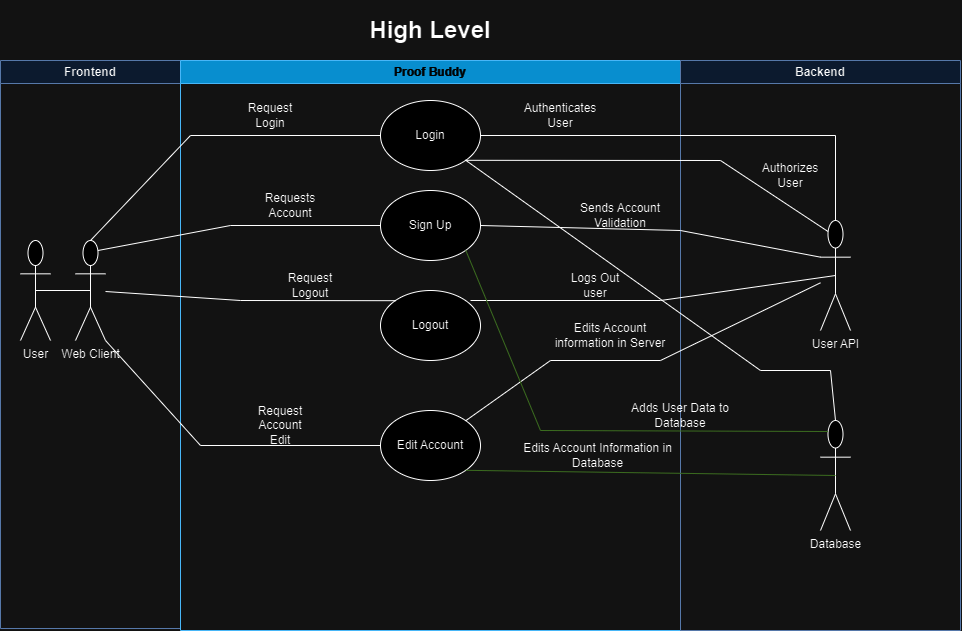

The diagram above was exported from draw.io. Its source (the exported page's mxGraphModel, read from the mxfile embedded in the PNG):
<mxGraphModel dx="3776" dy="1422" grid="1" gridSize="10" guides="1" tooltips="1" connect="1" arrows="1" fold="1" page="1" pageScale="1" pageWidth="1169" pageHeight="826" background="none" math="0" shadow="0">
  <root>
    <mxCell id="0" />
    <mxCell id="1" parent="0" />
    <mxCell id="2" value="Frontend" style="swimlane;whiteSpace=wrap;fillColor=#dae8fc;strokeColor=#6c8ebf;" vertex="1" parent="1">
      <mxGeometry x="120" y="120" width="180" height="568" as="geometry" />
    </mxCell>
    <mxCell id="3" value="Web Client" style="shape=umlActor;verticalLabelPosition=bottom;verticalAlign=top;html=1;outlineConnect=0;" vertex="1" parent="2">
      <mxGeometry x="75" y="180" width="30" height="100" as="geometry" />
    </mxCell>
    <mxCell id="4" value="User" style="shape=umlActor;verticalLabelPosition=bottom;verticalAlign=top;html=1;outlineConnect=0;" vertex="1" parent="2">
      <mxGeometry x="20" y="180" width="30" height="100" as="geometry" />
    </mxCell>
    <mxCell id="5" value="" style="endArrow=none;html=1;rounded=0;exitX=0.5;exitY=0.5;exitDx=0;exitDy=0;exitPerimeter=0;entryX=0.5;entryY=0.5;entryDx=0;entryDy=0;entryPerimeter=0;" edge="1" parent="2" source="4" target="3">
      <mxGeometry width="50" height="50" relative="1" as="geometry">
        <mxPoint x="580" y="610" as="sourcePoint" />
        <mxPoint x="630" y="560" as="targetPoint" />
      </mxGeometry>
    </mxCell>
    <mxCell id="6" value="Proof Buddy" style="swimlane;whiteSpace=wrap;fillColor=#1ba1e2;fontColor=#ffffff;strokeColor=#006EAF;" vertex="1" parent="1">
      <mxGeometry x="300" y="120" width="500" height="570" as="geometry" />
    </mxCell>
    <mxCell id="7" value="Login" style="ellipse;whiteSpace=wrap;html=1;" vertex="1" parent="6">
      <mxGeometry x="200" y="40" width="100" height="70" as="geometry" />
    </mxCell>
    <mxCell id="8" value="Request Login" style="text;html=1;strokeColor=none;fillColor=none;align=center;verticalAlign=middle;whiteSpace=wrap;rounded=0;" vertex="1" parent="6">
      <mxGeometry x="60" y="40" width="60" height="30" as="geometry" />
    </mxCell>
    <mxCell id="9" value="Authenticates User" style="text;html=1;strokeColor=none;fillColor=none;align=center;verticalAlign=middle;whiteSpace=wrap;rounded=0;" vertex="1" parent="6">
      <mxGeometry x="350" y="40" width="60" height="30" as="geometry" />
    </mxCell>
    <mxCell id="10" value="Sign Up" style="ellipse;whiteSpace=wrap;html=1;" vertex="1" parent="6">
      <mxGeometry x="200" y="130" width="100" height="70" as="geometry" />
    </mxCell>
    <mxCell id="11" value="Requests Account" style="text;html=1;strokeColor=none;fillColor=none;align=center;verticalAlign=middle;whiteSpace=wrap;rounded=0;" vertex="1" parent="6">
      <mxGeometry x="80" y="130" width="60" height="30" as="geometry" />
    </mxCell>
    <mxCell id="12" value="Sends Account Validation" style="text;html=1;strokeColor=none;fillColor=none;align=center;verticalAlign=middle;whiteSpace=wrap;rounded=0;" vertex="1" parent="6">
      <mxGeometry x="385" y="140" width="110" height="30" as="geometry" />
    </mxCell>
    <mxCell id="13" value="Logout" style="ellipse;whiteSpace=wrap;html=1;" vertex="1" parent="6">
      <mxGeometry x="200" y="230" width="100" height="70" as="geometry" />
    </mxCell>
    <mxCell id="14" value="Request Logout" style="text;html=1;strokeColor=none;fillColor=none;align=center;verticalAlign=middle;whiteSpace=wrap;rounded=0;" vertex="1" parent="6">
      <mxGeometry x="100" y="210" width="60" height="30" as="geometry" />
    </mxCell>
    <mxCell id="15" value="Logs Out user" style="text;html=1;strokeColor=none;fillColor=none;align=center;verticalAlign=middle;whiteSpace=wrap;rounded=0;" vertex="1" parent="6">
      <mxGeometry x="385" y="210" width="60" height="30" as="geometry" />
    </mxCell>
    <mxCell id="16" value="Edit Account" style="ellipse;whiteSpace=wrap;html=1;" vertex="1" parent="6">
      <mxGeometry x="200" y="350" width="100" height="70" as="geometry" />
    </mxCell>
    <mxCell id="17" value="Request Account Edit" style="text;html=1;strokeColor=none;fillColor=none;align=center;verticalAlign=middle;whiteSpace=wrap;rounded=0;" vertex="1" parent="6">
      <mxGeometry x="70" y="350" width="60" height="30" as="geometry" />
    </mxCell>
    <mxCell id="18" value="Edits Account information in Server" style="text;html=1;strokeColor=none;fillColor=none;align=center;verticalAlign=middle;whiteSpace=wrap;rounded=0;" vertex="1" parent="6">
      <mxGeometry x="365" y="260" width="130" height="30" as="geometry" />
    </mxCell>
    <mxCell id="19" value="Edits Account Information in Database" style="text;html=1;strokeColor=none;fillColor=none;align=center;verticalAlign=middle;whiteSpace=wrap;rounded=0;" vertex="1" parent="6">
      <mxGeometry x="340" y="380" width="155" height="30" as="geometry" />
    </mxCell>
    <mxCell id="20" value="Backend" style="swimlane;whiteSpace=wrap;fillColor=#dae8fc;strokeColor=#6c8ebf;" vertex="1" parent="1">
      <mxGeometry x="800" y="120" width="280" height="570" as="geometry" />
    </mxCell>
    <mxCell id="21" value="User API" style="shape=umlActor;verticalLabelPosition=bottom;verticalAlign=top;html=1;outlineConnect=0;" vertex="1" parent="20">
      <mxGeometry x="140" y="160" width="30" height="110" as="geometry" />
    </mxCell>
    <mxCell id="22" value="Database" style="shape=umlActor;verticalLabelPosition=bottom;verticalAlign=top;html=1;outlineConnect=0;" vertex="1" parent="20">
      <mxGeometry x="140" y="360" width="30" height="110" as="geometry" />
    </mxCell>
    <mxCell id="23" value="Adds User Data to Database" style="text;html=1;strokeColor=none;fillColor=none;align=center;verticalAlign=middle;whiteSpace=wrap;rounded=0;" vertex="1" parent="20">
      <mxGeometry x="-70" y="340" width="140" height="30" as="geometry" />
    </mxCell>
    <mxCell id="24" value="Authorizes User" style="text;html=1;strokeColor=none;fillColor=none;align=center;verticalAlign=middle;whiteSpace=wrap;rounded=0;" vertex="1" parent="20">
      <mxGeometry x="80" y="100" width="60" height="30" as="geometry" />
    </mxCell>
    <mxCell id="25" value="" style="endArrow=none;html=1;rounded=0;exitX=0.5;exitY=0;exitDx=0;exitDy=0;exitPerimeter=0;entryX=0;entryY=0.5;entryDx=0;entryDy=0;" edge="1" source="3" target="7" parent="1">
      <mxGeometry width="50" height="50" relative="1" as="geometry">
        <mxPoint x="195" y="300" as="sourcePoint" />
        <mxPoint x="310" y="200" as="targetPoint" />
        <Array as="points">
          <mxPoint x="310" y="195" />
        </Array>
      </mxGeometry>
    </mxCell>
    <mxCell id="26" value="" style="endArrow=none;html=1;rounded=0;exitX=0.75;exitY=0.1;exitDx=0;exitDy=0;exitPerimeter=0;entryX=0;entryY=0.5;entryDx=0;entryDy=0;" edge="1" source="3" target="10" parent="1">
      <mxGeometry width="50" height="50" relative="1" as="geometry">
        <mxPoint x="570" y="380" as="sourcePoint" />
        <mxPoint x="480" y="280" as="targetPoint" />
        <Array as="points">
          <mxPoint x="350" y="285" />
        </Array>
      </mxGeometry>
    </mxCell>
    <mxCell id="27" value="" style="endArrow=none;html=1;rounded=0;entryX=0;entryY=0;entryDx=0;entryDy=0;" edge="1" source="3" target="13" parent="1">
      <mxGeometry width="50" height="50" relative="1" as="geometry">
        <mxPoint x="570" y="380" as="sourcePoint" />
        <mxPoint x="620" y="330" as="targetPoint" />
        <Array as="points">
          <mxPoint x="360" y="360" />
        </Array>
      </mxGeometry>
    </mxCell>
    <mxCell id="28" value="" style="endArrow=none;html=1;rounded=0;exitX=1;exitY=1;exitDx=0;exitDy=0;exitPerimeter=0;entryX=0;entryY=0.5;entryDx=0;entryDy=0;" edge="1" source="3" target="16" parent="1">
      <mxGeometry width="50" height="50" relative="1" as="geometry">
        <mxPoint x="570" y="380" as="sourcePoint" />
        <mxPoint x="620" y="330" as="targetPoint" />
        <Array as="points">
          <mxPoint x="320" y="505" />
        </Array>
      </mxGeometry>
    </mxCell>
    <mxCell id="29" value="" style="endArrow=none;html=1;rounded=0;entryX=0.5;entryY=0;entryDx=0;entryDy=0;entryPerimeter=0;exitX=1;exitY=0.5;exitDx=0;exitDy=0;" edge="1" source="7" target="21" parent="1">
      <mxGeometry width="50" height="50" relative="1" as="geometry">
        <mxPoint x="570" y="380" as="sourcePoint" />
        <mxPoint x="620" y="330" as="targetPoint" />
        <Array as="points">
          <mxPoint x="955" y="195" />
        </Array>
      </mxGeometry>
    </mxCell>
    <mxCell id="30" value="" style="endArrow=none;html=1;rounded=0;entryX=0.25;entryY=0.1;entryDx=0;entryDy=0;entryPerimeter=0;exitX=1;exitY=1;exitDx=0;exitDy=0;" edge="1" source="7" target="21" parent="1">
      <mxGeometry width="50" height="50" relative="1" as="geometry">
        <mxPoint x="570" y="380" as="sourcePoint" />
        <mxPoint x="620" y="330" as="targetPoint" />
        <Array as="points">
          <mxPoint x="840" y="220" />
        </Array>
      </mxGeometry>
    </mxCell>
    <mxCell id="31" value="" style="endArrow=none;html=1;rounded=0;entryX=1;entryY=0.5;entryDx=0;entryDy=0;exitX=0;exitY=0.3333333333333333;exitDx=0;exitDy=0;exitPerimeter=0;" edge="1" source="21" target="10" parent="1">
      <mxGeometry width="50" height="50" relative="1" as="geometry">
        <mxPoint x="570" y="380" as="sourcePoint" />
        <mxPoint x="620" y="330" as="targetPoint" />
        <Array as="points">
          <mxPoint x="800" y="290" />
        </Array>
      </mxGeometry>
    </mxCell>
    <mxCell id="32" value="" style="endArrow=none;html=1;rounded=0;entryX=0.5;entryY=0.5;entryDx=0;entryDy=0;entryPerimeter=0;" edge="1" target="21" parent="1">
      <mxGeometry width="50" height="50" relative="1" as="geometry">
        <mxPoint x="590" y="360" as="sourcePoint" />
        <mxPoint x="620" y="330" as="targetPoint" />
        <Array as="points">
          <mxPoint x="780" y="360" />
        </Array>
      </mxGeometry>
    </mxCell>
    <mxCell id="33" value="" style="endArrow=none;html=1;rounded=0;exitX=1;exitY=0;exitDx=0;exitDy=0;" edge="1" source="16" target="21" parent="1">
      <mxGeometry width="50" height="50" relative="1" as="geometry">
        <mxPoint x="570" y="380" as="sourcePoint" />
        <mxPoint x="620" y="330" as="targetPoint" />
        <Array as="points">
          <mxPoint x="670" y="420" />
          <mxPoint x="780" y="420" />
        </Array>
      </mxGeometry>
    </mxCell>
    <mxCell id="34" value="" style="endArrow=none;html=1;rounded=0;exitX=1;exitY=1;exitDx=0;exitDy=0;entryX=0.25;entryY=0.1;entryDx=0;entryDy=0;entryPerimeter=0;fillColor=#d5e8d4;strokeColor=#82b366;" edge="1" source="10" target="22" parent="1">
      <mxGeometry width="50" height="50" relative="1" as="geometry">
        <mxPoint x="570" y="380" as="sourcePoint" />
        <mxPoint x="620" y="330" as="targetPoint" />
        <Array as="points">
          <mxPoint x="660" y="490" />
        </Array>
      </mxGeometry>
    </mxCell>
    <mxCell id="35" value="" style="endArrow=none;html=1;rounded=0;exitX=1;exitY=1;exitDx=0;exitDy=0;entryX=0.5;entryY=0.5;entryDx=0;entryDy=0;entryPerimeter=0;fillColor=#d5e8d4;strokeColor=#82b366;" edge="1" source="16" target="22" parent="1">
      <mxGeometry width="50" height="50" relative="1" as="geometry">
        <mxPoint x="570" y="380" as="sourcePoint" />
        <mxPoint x="620" y="330" as="targetPoint" />
      </mxGeometry>
    </mxCell>
    <mxCell id="36" value="" style="endArrow=none;html=1;rounded=0;exitX=1;exitY=1;exitDx=0;exitDy=0;entryX=0.5;entryY=0;entryDx=0;entryDy=0;entryPerimeter=0;" edge="1" source="7" target="22" parent="1">
      <mxGeometry width="50" height="50" relative="1" as="geometry">
        <mxPoint x="570" y="380" as="sourcePoint" />
        <mxPoint x="620" y="330" as="targetPoint" />
        <Array as="points">
          <mxPoint x="880" y="430" />
          <mxPoint x="950" y="430" />
        </Array>
      </mxGeometry>
    </mxCell>
    <mxCell id="37" value="&lt;h1&gt;High Level&lt;/h1&gt;" style="text;html=1;strokeColor=none;fillColor=none;spacing=5;spacingTop=-20;whiteSpace=wrap;overflow=hidden;rounded=0;align=center;" vertex="1" parent="1">
      <mxGeometry x="265" y="70" width="570" height="50" as="geometry" />
    </mxCell>
  </root>
</mxGraphModel>